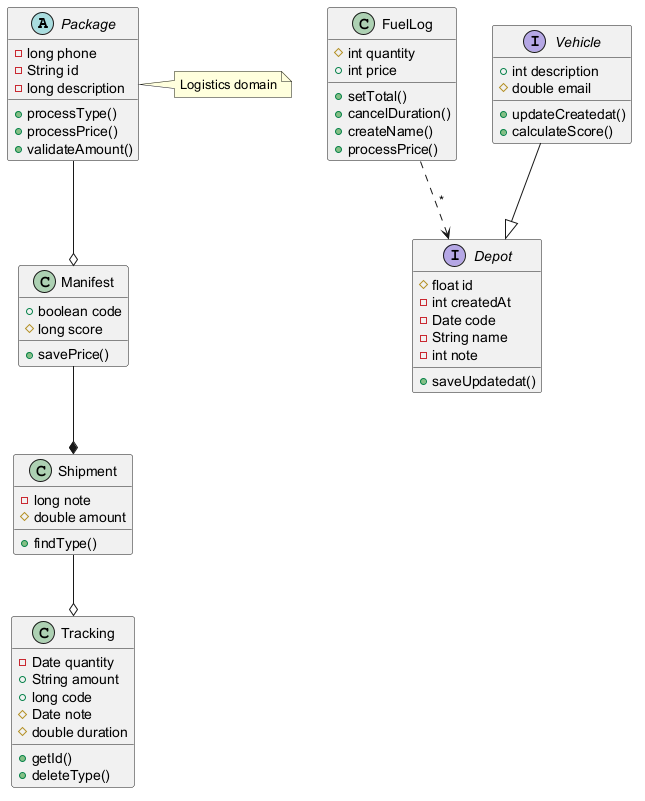

The diagram above was rendered by PlantUML. Its source (embedded in the PNG):
@startuml

abstract class Package {
  -long phone
  -String id
  -long description
  +processType()
  +processPrice()
  +validateAmount()
}
interface Depot {
  #float id
  -int createdAt
  -Date code
  -String name
  -int note
  +saveUpdatedat()
}
class Tracking {
  -Date quantity
  +String amount
  +long code
  #Date note
  #double duration
  +getId()
  +deleteType()
}
class FuelLog {
  #int quantity
  +int price
  +setTotal()
  +cancelDuration()
  +createName()
  +processPrice()
}
interface Vehicle {
  +int description
  #double email
  +updateCreatedat()
  +calculateScore()
}
class Manifest {
  +boolean code
  #long score
  +savePrice()
}
class Shipment {
  -long note
  #double amount
  +findType()
}
Package --o Manifest
Shipment --o Tracking
Manifest --* Shipment
Vehicle --|> Depot
FuelLog ..> Depot : "*"
note right of Package : Logistics domain
@enduml